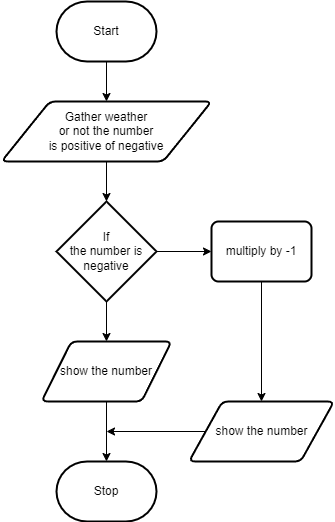

The diagram above was exported from draw.io. Its source (the exported page's mxGraphModel, read from the mxfile embedded in the PNG):
<mxGraphModel dx="1726" dy="666" grid="1" gridSize="10" guides="1" tooltips="1" connect="1" arrows="1" fold="1" page="1" pageScale="1" pageWidth="850" pageHeight="1100" math="0" shadow="0">
  <root>
    <mxCell id="0" />
    <mxCell id="1" parent="0" />
    <mxCell id="5" style="edgeStyle=none;html=1;" edge="1" parent="1" source="2" target="4">
      <mxGeometry relative="1" as="geometry" />
    </mxCell>
    <mxCell id="2" value="Start" style="strokeWidth=2;html=1;shape=mxgraph.flowchart.terminator;whiteSpace=wrap;" parent="1" vertex="1">
      <mxGeometry x="230" y="310" width="100" height="60" as="geometry" />
    </mxCell>
    <mxCell id="3" value="Stop" style="strokeWidth=2;html=1;shape=mxgraph.flowchart.terminator;whiteSpace=wrap;" parent="1" vertex="1">
      <mxGeometry x="230" y="770" width="100" height="60" as="geometry" />
    </mxCell>
    <mxCell id="7" style="edgeStyle=none;html=1;" edge="1" parent="1" source="4" target="6">
      <mxGeometry relative="1" as="geometry" />
    </mxCell>
    <mxCell id="4" value="Gather weather &lt;br&gt;or not the number &lt;br&gt;is positive of negative" style="shape=parallelogram;html=1;strokeWidth=2;perimeter=parallelogramPerimeter;whiteSpace=wrap;rounded=1;arcSize=12;size=0.23;" vertex="1" parent="1">
      <mxGeometry x="175" y="410" width="210" height="60" as="geometry" />
    </mxCell>
    <mxCell id="11" style="edgeStyle=none;html=1;" edge="1" parent="1" source="6" target="10">
      <mxGeometry relative="1" as="geometry" />
    </mxCell>
    <mxCell id="13" style="edgeStyle=none;html=1;entryX=0;entryY=0.5;entryDx=0;entryDy=0;" edge="1" parent="1" source="6" target="8">
      <mxGeometry relative="1" as="geometry" />
    </mxCell>
    <mxCell id="6" value="If&lt;br&gt;the number is negative" style="strokeWidth=2;html=1;shape=mxgraph.flowchart.decision;whiteSpace=wrap;" vertex="1" parent="1">
      <mxGeometry x="230" y="510" width="100" height="100" as="geometry" />
    </mxCell>
    <mxCell id="14" style="edgeStyle=none;html=1;" edge="1" parent="1" source="8" target="9">
      <mxGeometry relative="1" as="geometry" />
    </mxCell>
    <mxCell id="8" value="multiply by -1" style="rounded=1;whiteSpace=wrap;html=1;absoluteArcSize=1;arcSize=14;strokeWidth=2;" vertex="1" parent="1">
      <mxGeometry x="385" y="530" width="100" height="60" as="geometry" />
    </mxCell>
    <mxCell id="15" style="edgeStyle=none;html=1;" edge="1" parent="1" source="9">
      <mxGeometry relative="1" as="geometry">
        <mxPoint x="280" y="740" as="targetPoint" />
      </mxGeometry>
    </mxCell>
    <mxCell id="9" value="show the number" style="shape=parallelogram;html=1;strokeWidth=2;perimeter=parallelogramPerimeter;whiteSpace=wrap;rounded=1;arcSize=12;size=0.23;" vertex="1" parent="1">
      <mxGeometry x="362.5" y="710" width="145" height="60" as="geometry" />
    </mxCell>
    <mxCell id="12" style="edgeStyle=none;html=1;" edge="1" parent="1" source="10" target="3">
      <mxGeometry relative="1" as="geometry" />
    </mxCell>
    <mxCell id="10" value="show the number" style="shape=parallelogram;html=1;strokeWidth=2;perimeter=parallelogramPerimeter;whiteSpace=wrap;rounded=1;arcSize=12;size=0.23;" vertex="1" parent="1">
      <mxGeometry x="215" y="650" width="130" height="60" as="geometry" />
    </mxCell>
  </root>
</mxGraphModel>